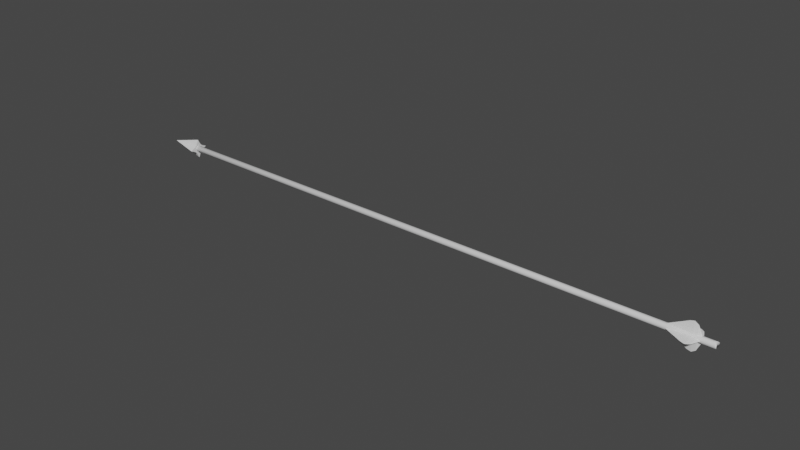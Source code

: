 # Source: BasicArrow.blend  (saved by Blender 3.6.11; exported with 4.5.12 LTS)
import bpy
from mathutils import Matrix  # noqa: F401  (used for matrix-valued properties, if any)

bpy.ops.wm.read_factory_settings(use_empty=True)
scene = bpy.context.scene
scene.name = 'Scene'

# ---- collections
col_collection = bpy.data.collections.new('Collection'); scene.collection.children.link(col_collection)

# ---- world
world_world = bpy.data.worlds.new('World'); scene.world = world_world
world_world.use_nodes = True; world_world.node_tree.nodes.clear()
_N = world_world.node_tree.nodes; _L = world_world.node_tree.links
n0 = _N.new('ShaderNodeOutputWorld'); n0.name = 'World Output'; n0.location = (300, 300)
n1 = _N.new('ShaderNodeBackground'); n1.name = 'Background'; n1.location = (10, 300)
n1.inputs[0].default_value = (0.05088, 0.05088, 0.05088, 1.0)
_L.new(n1.outputs[0], n0.inputs[0])
n0.is_active_output = True
world_world.color = (0.05088, 0.05088, 0.05088)
world_world.use_sun_shadow = False
world_world.sun_shadow_jitter_overblur = 0.0

# ---- meshes
me_cylinder = bpy.data.meshes.new('Cylinder')
me_cylinder.from_pydata([(-0.35, 0.005, -2.642e-08), (0.35, 0.005, 2.642e-08), (-0.35, 0.00433, -0.0025), (0.35, 0.00433, -0.0025), (-0.35, 0.0025, -0.00433), (0.349, 0.002283, -0.004339), (-0.35, 0.0, -0.005), (0.3469, -0.0006819, -0.005029), (-0.35, -0.0025, -0.00433), (0.349, -0.002717, -0.004339), (-0.35, -0.00433, -0.0025), (0.35, -0.00433, -0.0025), (-0.35, -0.005, -2.642e-08), (0.35, -0.005, 2.642e-08), (-0.35, -0.00433, 0.0025), (0.35, -0.00433, 0.0025), (-0.35, -0.0025, 0.00433), (0.349, -0.002717, 0.004321), (-0.35, 0.0, 0.005), (0.3469, -0.0006819, 0.004971), (-0.35, 0.0025, 0.00433), (0.349, 0.002283, 0.004321), (-0.35, 0.00433, 0.0025), (0.35, 0.00433, 0.0025), (0.3485, 0.005, 2.631e-08), (0.3485, 0.00433, -0.0025), (0.3475, 0.002283, -0.004339), (0.3454, -0.0006819, -0.005029), (0.3475, -0.002717, -0.004339), (0.3485, -0.00433, -0.0025), (0.3485, -0.005, 2.631e-08), (0.3485, -0.00433, 0.0025), (0.3475, -0.002717, 0.004321), (0.3454, -0.0006819, 0.004971), (0.3475, 0.002283, 0.004321), (0.3485, 0.00433, 0.0025)], [], [(24, 1, 3, 25), (25, 3, 5, 26), (26, 5, 7, 27), (27, 7, 9, 28), (28, 9, 11, 29), (29, 11, 13, 30), (30, 13, 15, 31), (31, 15, 17, 32), (32, 17, 19, 33), (33, 19, 21, 34), (9, 7, 19, 17, 15, 13, 11), (34, 21, 23, 35), (35, 23, 1, 24), (0, 2, 4, 6, 8, 10, 12, 14, 16, 18, 20, 22), (22, 35, 24, 0), (20, 34, 35, 22), (18, 33, 34, 20), (16, 32, 33, 18), (14, 31, 32, 16), (12, 30, 31, 14), (10, 29, 30, 12), (8, 28, 29, 10), (6, 27, 28, 8), (4, 26, 27, 6), (2, 25, 26, 4), (0, 24, 25, 2), (1, 23, 21, 19, 7, 5, 3)])
me_cylinder.polygons.foreach_set('use_smooth', [True] * 27)
_uv = me_cylinder.uv_layers.new(name='UVMap')
_uv.uv.foreach_set('vector', [1.0, 0.9989, 1.0, 1.0, 0.9167, 1.0, 0.9167, 0.9989, 0.9167, 0.9989, 0.9167, 1.0, 0.8333, 1.0, 0.8333, 0.9989, 0.8333, 0.9989, 0.8333, 1.0, 0.75, 1.0, 0.75, 0.9989, 0.75, 0.9989, 0.75, 1.0, 0.6667, 1.0, 0.6667, 0.9989, 0.6667, 0.9989, 0.6667, 1.0, 0.5833, 1.0, 0.5833, 0.9989, 0.5833, 0.9989, 0.5833, 1.0, 0.5, 1.0, 0.5, 0.9989, 0.5, 0.9989, 0.5, 1.0, 0.4167, 1.0, 0.4167, 0.9989, 0.4167, 0.9989, 0.4167, 1.0, 0.3333, 1.0, 0.3333, 0.9989, 0.3333, 0.9989, 0.3333, 1.0, 0.25, 1.0, 0.25, 0.9989, 0.25, 0.9989, 0.25, 1.0, 0.1667, 1.0, 0.1667, 0.9989, 0.6667, 1.0, 0.75, 1.0, 0.25, 1.0, 0.3333, 1.0, 0.4167, 1.0, 0.5, 1.0, 0.5833, 1.0, 0.1667, 0.9989, 0.1667, 1.0, 0.08333, 1.0, 0.08333, 0.9989, 0.08333, 0.9989, 0.08333, 1.0, 7.451e-08, 1.0, 7.451e-08, 0.9989, 0.75, 0.49, 0.87, 0.4578, 0.9578, 0.37, 0.99, 0.25, 0.9578, 0.13, 0.87, 0.04215, 0.75, 0.01, 0.63, 0.04215, 0.5422, 0.13, 0.51, 0.25, 0.5422, 0.37, 0.63, 0.4578, 0.08333, 0.5, 0.08333, 0.9989, 7.451e-08, 0.9989, 7.451e-08, 0.5, 0.1667, 0.5, 0.1667, 0.9989, 0.08333, 0.9989, 0.08333, 0.5, 0.25, 0.5, 0.25, 0.9989, 0.1667, 0.9989, 0.1667, 0.5, 0.3333, 0.5, 0.3333, 0.9989, 0.25, 0.9989, 0.25, 0.5, 0.4167, 0.5, 0.4167, 0.9989, 0.3333, 0.9989, 0.3333, 0.5, 0.5, 0.5, 0.5, 0.9989, 0.4167, 0.9989, 0.4167, 0.5, 0.5833, 0.5, 0.5833, 0.9989, 0.5, 0.9989, 0.5, 0.5, 0.6667, 0.5, 0.6667, 0.9989, 0.5833, 0.9989, 0.5833, 0.5, 0.75, 0.5, 0.75, 0.9989, 0.6667, 0.9989, 0.6667, 0.5, 0.8333, 0.5, 0.8333, 0.9989, 0.75, 0.9989, 0.75, 0.5, 0.9167, 0.5, 0.9167, 0.9989, 0.8333, 0.9989, 0.8333, 0.5, 1.0, 0.5, 1.0, 0.9989, 0.9167, 0.9989, 0.9167, 0.5, 7.451e-08, 1.0, 0.08333, 1.0, 0.1667, 1.0, 0.25, 1.0, 0.75, 1.0, 0.8333, 1.0, 0.9167, 1.0])
me_cylinder.update()
me_cylinder_001 = bpy.data.meshes.new('Cylinder.001')
me_cylinder_001.from_pydata([(-0.3809, 0.0, -2.623e-09), (-0.3394, 0.0161, 9.537e-10), (-0.3809, 0.0, -2.763e-09), (-0.3394, 0.007389, -0.004266), (-0.3809, 6.622e-10, -2.763e-09), (-0.3394, 0.004266, -0.007389), (-0.3809, 6.023e-10, -2.763e-09), (-0.3394, 3.945e-10, -0.0161), (-0.3809, 6.622e-10, -2.763e-09), (-0.3394, -0.004266, -0.007389), (-0.3809, 0.0, -2.763e-09), (-0.3394, -0.007389, -0.004266), (-0.3809, 0.0, -2.623e-09), (-0.3394, -0.0161, 9.537e-10), (-0.3809, 0.0, -2.763e-09), (-0.3394, -0.007389, 0.004266), (-0.3809, 6.622e-10, -2.763e-09), (-0.3394, -0.004266, 0.007389), (-0.3809, 6.023e-10, -2.763e-09), (-0.3394, 3.945e-10, 0.0161), (-0.3809, 6.622e-10, -2.763e-09), (-0.3394, 0.004266, 0.007389), (-0.3809, 0.0, -2.763e-09), (-0.3394, 0.007389, 0.004266)], [], [(0, 1, 3, 2), (2, 3, 5, 4), (4, 5, 7, 6), (6, 7, 9, 8), (8, 9, 11, 10), (10, 11, 13, 12), (12, 13, 15, 14), (14, 15, 17, 16), (16, 17, 19, 18), (18, 19, 21, 20), (3, 1, 23, 21, 19, 17, 15, 13, 11, 9, 7, 5), (20, 21, 23, 22), (22, 23, 1, 0), (0, 2, 4, 6, 8, 10, 12, 14, 16, 18, 20, 22)])
_uv = me_cylinder_001.uv_layers.new(name='UVMap')
_uv.uv.foreach_set('vector', [1.0, 0.5, 1.0, 1.0, 0.9167, 1.0, 0.9167, 0.5, 0.9167, 0.5, 0.9167, 1.0, 0.8333, 1.0, 0.8333, 0.5, 0.8333, 0.5, 0.8333, 1.0, 0.75, 1.0, 0.75, 0.5, 0.75, 0.5, 0.75, 1.0, 0.6667, 1.0, 0.6667, 0.5, 0.6667, 0.5, 0.6667, 1.0, 0.5833, 1.0, 0.5833, 0.5, 0.5833, 0.5, 0.5833, 1.0, 0.5, 1.0, 0.5, 0.5, 0.5, 0.5, 0.5, 1.0, 0.4167, 1.0, 0.4167, 0.5, 0.4167, 0.5, 0.4167, 1.0, 0.3333, 1.0, 0.3333, 0.5, 0.3333, 0.5, 0.3333, 1.0, 0.25, 1.0, 0.25, 0.5, 0.25, 0.5, 0.25, 1.0, 0.1667, 1.0, 0.1667, 0.5, 0.37, 0.4578, 0.25, 0.49, 0.13, 0.4578, 0.04215, 0.37, 0.01, 0.25, 0.04215, 0.13, 0.13, 0.04215, 0.25, 0.01, 0.37, 0.04215, 0.4578, 0.13, 0.49, 0.25, 0.4578, 0.37, 0.1667, 0.5, 0.1667, 1.0, 0.08333, 1.0, 0.08333, 0.5, 0.08333, 0.5, 0.08333, 1.0, 7.451e-08, 1.0, 7.451e-08, 0.5, 0.75, 0.49, 0.87, 0.4578, 0.9578, 0.37, 0.99, 0.25, 0.9578, 0.13, 0.87, 0.04215, 0.75, 0.01, 0.63, 0.04215, 0.5422, 0.13, 0.51, 0.25, 0.5422, 0.37, 0.63, 0.4578])
me_cylinder_001.update()
me_cylinder_002 = bpy.data.meshes.new('Cylinder.002')
me_cylinder_002.from_pydata([(-3.055e-08, 0.0, -1.0), (4.688e-10, 0.1944, 1.0), (-1.132e-07, -8.99e-10, -1.0), (0.01944, 0.03367, 1.0), (-1.132e-07, -8.99e-10, -1.0), (0.03367, 0.01944, 1.0), (0.0, -7.492e-09, -1.0), (0.1944, -6.035e-09, 1.0), (-1.132e-07, -8.99e-10, -1.0), (0.03367, -0.01944, 1.0), (-1.132e-07, -8.99e-10, -1.0), (0.01944, -0.03367, 1.0), (-3.055e-08, 0.0, -1.0), (4.688e-10, -0.1944, 1.0), (-1.073e-07, -8.99e-10, -1.0), (-0.01944, -0.03367, 1.0), (-1.132e-07, -8.99e-10, -1.0), (-0.03367, -0.01944, 1.0), (-5.96e-08, -7.492e-09, -1.0), (-0.1944, -6.035e-09, 1.0), (-1.132e-07, -8.99e-10, -1.0), (-0.03367, 0.01944, 1.0), (-1.073e-07, -8.99e-10, -1.0), (-0.01944, 0.03367, 1.0), (-6.389e-09, 0.7909, 0.5817), (0.07909, 0.137, 0.5817), (0.137, 0.07909, 0.5817), (0.7909, -1.567e-09, 0.5817), (0.137, -0.07909, 0.5817), (0.07909, -0.137, 0.5817), (-6.389e-09, -0.7909, 0.5817), (-0.07909, -0.137, 0.5817), (-0.137, -0.07909, 0.5817), (-0.7909, -1.567e-09, 0.5817), (-0.137, 0.07909, 0.5817), (-0.07909, 0.137, 0.5817), (-9.339e-09, 0.653, 0.7909), (0.0653, 0.1131, 0.7909), (0.1131, 0.0653, 0.7909), (0.653, -3.819e-09, 0.7909), (0.1131, -0.0653, 0.7909), (0.0653, -0.1131, 0.7909), (-9.339e-09, -0.653, 0.7909), (-0.0653, -0.1131, 0.7909), (-0.1131, -0.0653, 0.7909), (-0.653, -3.819e-09, 0.7909), (-0.1131, 0.0653, 0.7909), (-0.0653, 0.1131, 0.7909), (0.07308, 0.1266, 0.3664), (0.1266, 0.07308, 0.3664), (0.7308, -2.8e-09, 0.3664), (0.1266, -0.07308, 0.3664), (0.07308, -0.1266, 0.3664), (-9.713e-09, -0.7308, 0.3664), (-0.07308, -0.1266, 0.3664), (-0.1266, -0.07308, 0.3664), (-0.7308, -2.8e-09, 0.3664), (-0.1266, 0.07308, 0.3664), (-0.07308, 0.1266, 0.3664), (-9.713e-09, 0.7308, 0.3664)], [], [(36, 1, 3, 37), (37, 3, 5, 38), (38, 5, 7, 39), (39, 7, 9, 40), (40, 9, 11, 41), (41, 11, 13, 42), (42, 13, 15, 43), (43, 15, 17, 44), (44, 17, 19, 45), (45, 19, 21, 46), (3, 1, 23, 21, 19, 17, 15, 13, 11, 9, 7, 5), (46, 21, 23, 47), (47, 23, 1, 36), (0, 2, 4, 6, 8, 10, 12, 14, 16, 18, 20, 22), (58, 35, 24, 59), (57, 34, 35, 58), (56, 33, 34, 57), (55, 32, 33, 56), (54, 31, 32, 55), (53, 30, 31, 54), (52, 29, 30, 53), (51, 28, 29, 52), (50, 27, 28, 51), (49, 26, 27, 50), (48, 25, 26, 49), (59, 24, 25, 48), (35, 47, 36, 24), (34, 46, 47, 35), (33, 45, 46, 34), (32, 44, 45, 33), (31, 43, 44, 32), (30, 42, 43, 31), (29, 41, 42, 30), (28, 40, 41, 29), (27, 39, 40, 28), (26, 38, 39, 27), (25, 37, 38, 26), (24, 36, 37, 25), (0, 59, 48, 2), (2, 48, 49, 4), (4, 49, 50, 6), (6, 50, 51, 8), (8, 51, 52, 10), (10, 52, 53, 12), (12, 53, 54, 14), (14, 54, 55, 16), (16, 55, 56, 18), (18, 56, 57, 20), (20, 57, 58, 22), (22, 58, 59, 0)])
_uv = me_cylinder_002.uv_layers.new(name='UVMap')
_uv.uv.foreach_set('vector', [1.0, 0.9477, 1.0, 1.0, 0.9167, 1.0, 0.9167, 0.9477, 0.9167, 0.9477, 0.9167, 1.0, 0.8333, 1.0, 0.8333, 0.9477, 0.8333, 0.9477, 0.8333, 1.0, 0.75, 1.0, 0.75, 0.9477, 0.75, 0.9477, 0.75, 1.0, 0.6667, 1.0, 0.6667, 0.9477, 0.6667, 0.9477, 0.6667, 1.0, 0.5833, 1.0, 0.5833, 0.9477, 0.5833, 0.9477, 0.5833, 1.0, 0.5, 1.0, 0.5, 0.9477, 0.5, 0.9477, 0.5, 1.0, 0.4167, 1.0, 0.4167, 0.9477, 0.4167, 0.9477, 0.4167, 1.0, 0.3333, 1.0, 0.3333, 0.9477, 0.3333, 0.9477, 0.3333, 1.0, 0.25, 1.0, 0.25, 0.9477, 0.25, 0.9477, 0.25, 1.0, 0.1667, 1.0, 0.1667, 0.9477, 0.37, 0.4578, 0.25, 0.49, 0.13, 0.4578, 0.04215, 0.37, 0.01, 0.25, 0.04215, 0.13, 0.13, 0.04215, 0.25, 0.01, 0.37, 0.04215, 0.4578, 0.13, 0.49, 0.25, 0.4578, 0.37, 0.1667, 0.9477, 0.1667, 1.0, 0.08333, 1.0, 0.08333, 0.9477, 0.08333, 0.9477, 0.08333, 1.0, 7.451e-08, 1.0, 7.451e-08, 0.9477, 0.75, 0.49, 0.87, 0.4578, 0.9578, 0.37, 0.99, 0.25, 0.9578, 0.13, 0.87, 0.04215, 0.75, 0.01, 0.63, 0.04215, 0.5422, 0.13, 0.51, 0.25, 0.5422, 0.37, 0.63, 0.4578, 0.08333, 0.8416, 0.08333, 0.8954, 7.451e-08, 0.8954, 7.451e-08, 0.8416, 0.1667, 0.8416, 0.1667, 0.8954, 0.08333, 0.8954, 0.08333, 0.8416, 0.25, 0.8416, 0.25, 0.8954, 0.1667, 0.8954, 0.1667, 0.8416, 0.3333, 0.8416, 0.3333, 0.8954, 0.25, 0.8954, 0.25, 0.8416, 0.4167, 0.8416, 0.4167, 0.8954, 0.3333, 0.8954, 0.3333, 0.8416, 0.5, 0.8416, 0.5, 0.8954, 0.4167, 0.8954, 0.4167, 0.8416, 0.5833, 0.8416, 0.5833, 0.8954, 0.5, 0.8954, 0.5, 0.8416, 0.6667, 0.8416, 0.6667, 0.8954, 0.5833, 0.8954, 0.5833, 0.8416, 0.75, 0.8416, 0.75, 0.8954, 0.6667, 0.8954, 0.6667, 0.8416, 0.8333, 0.8416, 0.8333, 0.8954, 0.75, 0.8954, 0.75, 0.8416, 0.9167, 0.8416, 0.9167, 0.8954, 0.8333, 0.8954, 0.8333, 0.8416, 1.0, 0.8416, 1.0, 0.8954, 0.9167, 0.8954, 0.9167, 0.8416, 0.08333, 0.8954, 0.08333, 0.9477, 7.451e-08, 0.9477, 7.451e-08, 0.8954, 0.1667, 0.8954, 0.1667, 0.9477, 0.08333, 0.9477, 0.08333, 0.8954, 0.25, 0.8954, 0.25, 0.9477, 0.1667, 0.9477, 0.1667, 0.8954, 0.3333, 0.8954, 0.3333, 0.9477, 0.25, 0.9477, 0.25, 0.8954, 0.4167, 0.8954, 0.4167, 0.9477, 0.3333, 0.9477, 0.3333, 0.8954, 0.5, 0.8954, 0.5, 0.9477, 0.4167, 0.9477, 0.4167, 0.8954, 0.5833, 0.8954, 0.5833, 0.9477, 0.5, 0.9477, 0.5, 0.8954, 0.6667, 0.8954, 0.6667, 0.9477, 0.5833, 0.9477, 0.5833, 0.8954, 0.75, 0.8954, 0.75, 0.9477, 0.6667, 0.9477, 0.6667, 0.8954, 0.8333, 0.8954, 0.8333, 0.9477, 0.75, 0.9477, 0.75, 0.8954, 0.9167, 0.8954, 0.9167, 0.9477, 0.8333, 0.9477, 0.8333, 0.8954, 1.0, 0.8954, 1.0, 0.9477, 0.9167, 0.9477, 0.9167, 0.8954, 1.0, 0.5, 1.0, 0.8416, 0.9167, 0.8416, 0.9167, 0.5, 0.9167, 0.5, 0.9167, 0.8416, 0.8333, 0.8416, 0.8333, 0.5, 0.8333, 0.5, 0.8333, 0.8416, 0.75, 0.8416, 0.75, 0.5, 0.75, 0.5, 0.75, 0.8416, 0.6667, 0.8416, 0.6667, 0.5, 0.6667, 0.5, 0.6667, 0.8416, 0.5833, 0.8416, 0.5833, 0.5, 0.5833, 0.5, 0.5833, 0.8416, 0.5, 0.8416, 0.5, 0.5, 0.5, 0.5, 0.5, 0.8416, 0.4167, 0.8416, 0.4167, 0.5, 0.4167, 0.5, 0.4167, 0.8416, 0.3333, 0.8416, 0.3333, 0.5, 0.3333, 0.5, 0.3333, 0.8416, 0.25, 0.8416, 0.25, 0.5, 0.25, 0.5, 0.25, 0.8416, 0.1667, 0.8416, 0.1667, 0.5, 0.1667, 0.5, 0.1667, 0.8416, 0.08333, 0.8416, 0.08333, 0.5, 0.08333, 0.5, 0.08333, 0.8416, 7.451e-08, 0.8416, 7.451e-08, 0.5])
me_cylinder_002.update()

# ---- objects
ob_cylinder = bpy.data.objects.new('Cylinder', me_cylinder)
ob_cylinder_001 = bpy.data.objects.new('Cylinder.001', me_cylinder_001)
ob_cylinder_002 = bpy.data.objects.new('Cylinder.002', me_cylinder_002)

# ---- transforms, parenting, visibility, modifiers, constraints
ob_cylinder.location = (0.0, 0.0, 0.0)
ob_cylinder.scale = (1.0, 0.7192, 0.7192)
ob_cylinder_001.location = (0.0, 0.0, 0.0)
ob_cylinder_001.scale = (1.0, 0.7246, 0.7246)
ob_cylinder_002.location = (0.3139, 0.0, 0.0)
ob_cylinder_002.rotation_euler = (-0.0, 1.571, 0.0)
ob_cylinder_002.scale = (0.02072, 0.02072, 0.02072)

# ---- collection membership
col_collection.objects.link(ob_cylinder)
col_collection.objects.link(ob_cylinder_001)
col_collection.objects.link(ob_cylinder_002)

# ---- scene / render settings (as saved in the file)
scene.frame_start = 1; scene.frame_end = 250; scene.frame_set(1)
scene.render.engine = 'BLENDER_EEVEE_NEXT'
scene.cycles.sampling_pattern = 'TABULATED_SOBOL'
scene.view_settings.view_transform = 'Filmic'
bpy.context.view_layer.update()

# ---- added for rendering (the .blend has no active camera and no usable light): camera, sun
cam_auto = bpy.data.cameras.new('AutoCamera')
cam_auto.lens = 50.0
cam_auto.sensor_width = 36.0
cam_auto.clip_end = 1000.0
ob_auto_camera = bpy.data.objects.new('AutoCamera', cam_auto)
scene.collection.objects.link(ob_auto_camera)
ob_auto_camera.location = (0.66216, -0.81314, 0.542093)
ob_auto_camera.rotation_euler = (1.09748, -7.21219e-08, 0.694738)
scene.camera = ob_auto_camera
light_auto_sun = bpy.data.lights.new('AutoSun', 'SUN')
light_auto_sun.energy = 3.0
light_auto_sun.angle = 0.0523599
ob_auto_sun = bpy.data.objects.new('AutoSun', light_auto_sun)
scene.collection.objects.link(ob_auto_sun)
ob_auto_sun.rotation_euler = (0.872665, 0.174533, 0.523599)
bpy.context.view_layer.update()
